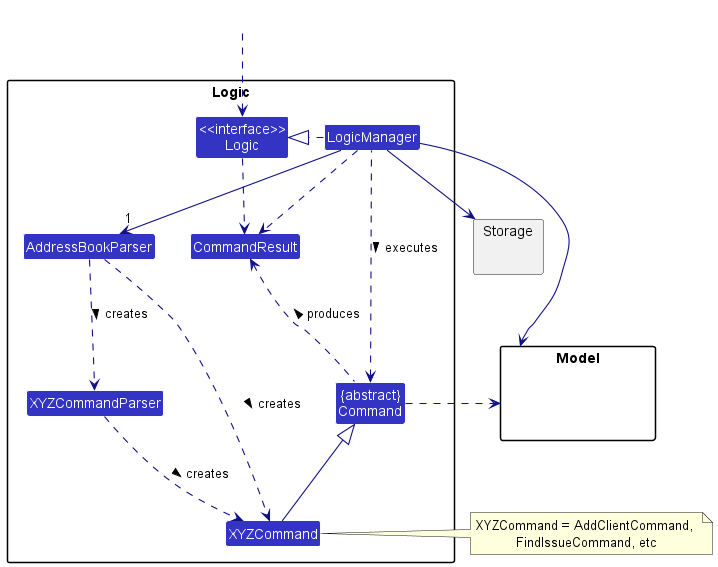

The diagram above was rendered by PlantUML. Its source (embedded in the PNG):
@startuml
!include style.puml
skinparam arrowThickness 1.1
skinparam arrowColor LOGIC_COLOR_T4
skinparam classBackgroundColor LOGIC_COLOR

package Logic {

Class AddressBookParser
Class XYZCommand
Class XYZCommandParser
Class CommandResult
Class "{abstract}\nCommand" as Command


Class "<<interface>>\nLogic" as Logic
Class LogicManager
}

package Model{
Class HiddenModel #FFFFFF
}

package Storage{
}

Class HiddenOutside #FFFFFF
HiddenOutside ..> Logic

LogicManager .right.|> Logic
LogicManager -right->"1" AddressBookParser
AddressBookParser ..> XYZCommand : creates >
AddressBookParser ..> XYZCommandParser : creates >
XYZCommandParser ..> XYZCommand : creates >

XYZCommand -up-|> Command
LogicManager .left.> Command : executes >

LogicManager --> Model
LogicManager --> Storage
Storage --[hidden] Model
Command .[hidden]up.> Storage
Command .right.> Model
note right of XYZCommand: XYZCommand = AddClientCommand, \nFindIssueCommand, etc
'note top of XYZCommandParser: XYZCommandParser = \nClientCommandParser, IssueCommandParser, etc.

Logic ..> CommandResult
LogicManager .down.> CommandResult
Command .up.> CommandResult : produces >
@enduml